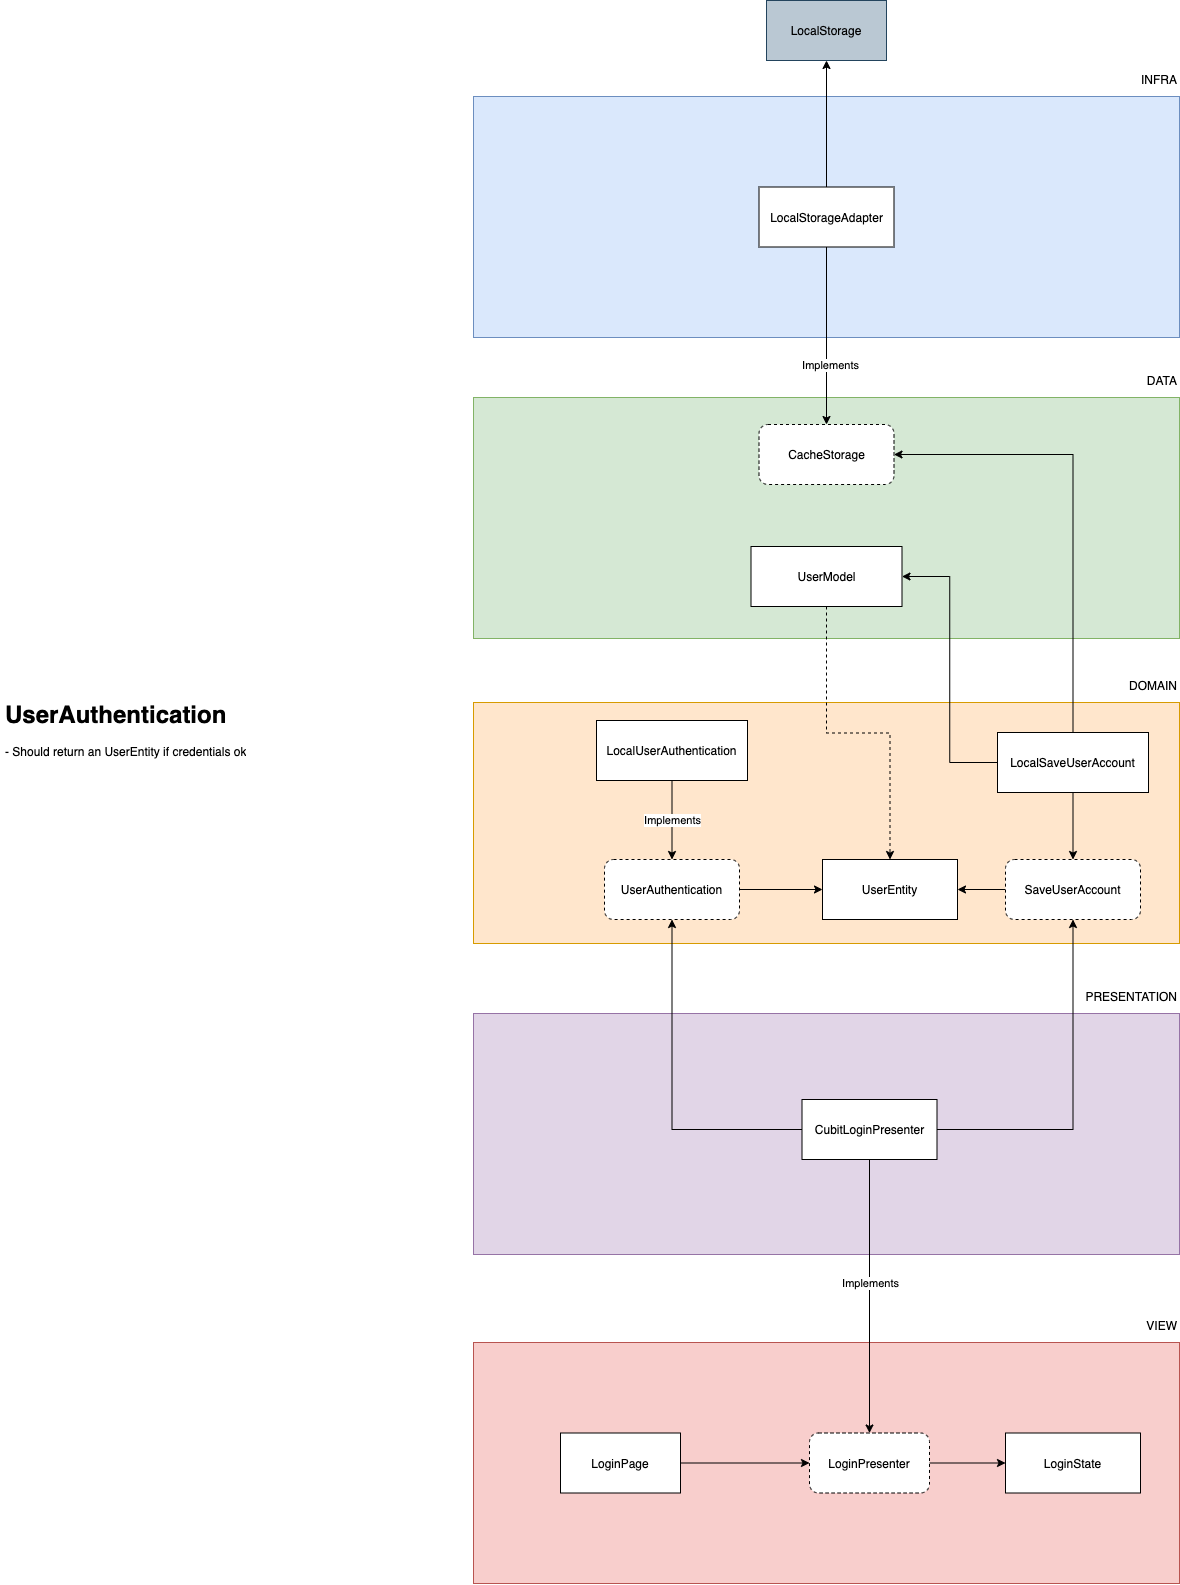

The diagram above was exported from draw.io. Its source (the exported page's mxGraphModel, read from the mxfile embedded in the PNG):
<mxGraphModel dx="2388" dy="912" grid="0" gridSize="10" guides="1" tooltips="1" connect="1" arrows="1" fold="1" page="0" pageScale="1" pageWidth="827" pageHeight="1169" math="0" shadow="0">
  <root>
    <mxCell id="0" />
    <mxCell id="1" parent="0" />
    <mxCell id="DZlAyd2fSGI77HxF58TS-2" value="" style="rounded=0;whiteSpace=wrap;html=1;fillColor=#dae8fc;strokeColor=#6c8ebf;" vertex="1" parent="1">
      <mxGeometry x="-761" y="42" width="706" height="241" as="geometry" />
    </mxCell>
    <mxCell id="DZlAyd2fSGI77HxF58TS-3" value="INFRA" style="text;html=1;strokeColor=none;fillColor=none;align=right;verticalAlign=middle;whiteSpace=wrap;rounded=0;" vertex="1" parent="1">
      <mxGeometry x="-157" y="10" width="102" height="30" as="geometry" />
    </mxCell>
    <mxCell id="DZlAyd2fSGI77HxF58TS-4" value="" style="rounded=0;whiteSpace=wrap;html=1;fillColor=#d5e8d4;strokeColor=#82b366;" vertex="1" parent="1">
      <mxGeometry x="-761" y="343" width="706" height="241" as="geometry" />
    </mxCell>
    <mxCell id="DZlAyd2fSGI77HxF58TS-5" value="DATA" style="text;html=1;strokeColor=none;fillColor=none;align=right;verticalAlign=middle;whiteSpace=wrap;rounded=0;" vertex="1" parent="1">
      <mxGeometry x="-157" y="311" width="102" height="30" as="geometry" />
    </mxCell>
    <mxCell id="DZlAyd2fSGI77HxF58TS-6" value="" style="rounded=0;whiteSpace=wrap;html=1;fillColor=#ffe6cc;strokeColor=#d79b00;" vertex="1" parent="1">
      <mxGeometry x="-761" y="648" width="706" height="241" as="geometry" />
    </mxCell>
    <mxCell id="DZlAyd2fSGI77HxF58TS-7" value="DOMAIN" style="text;html=1;strokeColor=none;fillColor=none;align=right;verticalAlign=middle;whiteSpace=wrap;rounded=0;" vertex="1" parent="1">
      <mxGeometry x="-157" y="616" width="102" height="30" as="geometry" />
    </mxCell>
    <mxCell id="DZlAyd2fSGI77HxF58TS-8" value="" style="rounded=0;whiteSpace=wrap;html=1;fillColor=#e1d5e7;strokeColor=#9673a6;" vertex="1" parent="1">
      <mxGeometry x="-761" y="959" width="706" height="241" as="geometry" />
    </mxCell>
    <mxCell id="DZlAyd2fSGI77HxF58TS-9" value="PRESENTATION" style="text;html=1;strokeColor=none;fillColor=none;align=right;verticalAlign=middle;whiteSpace=wrap;rounded=0;" vertex="1" parent="1">
      <mxGeometry x="-157" y="927" width="102" height="30" as="geometry" />
    </mxCell>
    <mxCell id="usKLv57bTJQ6nH6oK_5D-3" value="" style="rounded=0;whiteSpace=wrap;html=1;fillColor=#f8cecc;strokeColor=#b85450;" vertex="1" parent="1">
      <mxGeometry x="-761" y="1288" width="706" height="241" as="geometry" />
    </mxCell>
    <mxCell id="usKLv57bTJQ6nH6oK_5D-4" value="VIEW" style="text;html=1;strokeColor=none;fillColor=none;align=right;verticalAlign=middle;whiteSpace=wrap;rounded=0;" vertex="1" parent="1">
      <mxGeometry x="-157" y="1256" width="102" height="30" as="geometry" />
    </mxCell>
    <mxCell id="usKLv57bTJQ6nH6oK_5D-7" style="edgeStyle=orthogonalEdgeStyle;rounded=0;orthogonalLoop=1;jettySize=auto;html=1;entryX=0;entryY=0.5;entryDx=0;entryDy=0;" edge="1" parent="1" source="usKLv57bTJQ6nH6oK_5D-5" target="usKLv57bTJQ6nH6oK_5D-2">
      <mxGeometry relative="1" as="geometry" />
    </mxCell>
    <mxCell id="usKLv57bTJQ6nH6oK_5D-5" value="LoginPage" style="rounded=0;whiteSpace=wrap;html=1;fillColor=default;align=center;" vertex="1" parent="1">
      <mxGeometry x="-674" y="1378.5" width="120" height="60" as="geometry" />
    </mxCell>
    <mxCell id="usKLv57bTJQ6nH6oK_5D-12" style="edgeStyle=orthogonalEdgeStyle;rounded=0;orthogonalLoop=1;jettySize=auto;html=1;entryX=0;entryY=0.5;entryDx=0;entryDy=0;" edge="1" parent="1" source="usKLv57bTJQ6nH6oK_5D-2" target="usKLv57bTJQ6nH6oK_5D-11">
      <mxGeometry relative="1" as="geometry" />
    </mxCell>
    <mxCell id="usKLv57bTJQ6nH6oK_5D-2" value="LoginPresenter" style="rounded=1;whiteSpace=wrap;html=1;fillColor=default;align=center;dashed=1;" vertex="1" parent="1">
      <mxGeometry x="-425" y="1378.5" width="120" height="60" as="geometry" />
    </mxCell>
    <mxCell id="usKLv57bTJQ6nH6oK_5D-9" style="edgeStyle=orthogonalEdgeStyle;rounded=0;orthogonalLoop=1;jettySize=auto;html=1;entryX=0.5;entryY=0;entryDx=0;entryDy=0;" edge="1" parent="1" source="usKLv57bTJQ6nH6oK_5D-8" target="usKLv57bTJQ6nH6oK_5D-2">
      <mxGeometry relative="1" as="geometry" />
    </mxCell>
    <mxCell id="usKLv57bTJQ6nH6oK_5D-10" value="Implements" style="edgeLabel;html=1;align=center;verticalAlign=middle;resizable=0;points=[];" vertex="1" connectable="0" parent="usKLv57bTJQ6nH6oK_5D-9">
      <mxGeometry x="-0.0971" y="1" relative="1" as="geometry">
        <mxPoint as="offset" />
      </mxGeometry>
    </mxCell>
    <mxCell id="usKLv57bTJQ6nH6oK_5D-15" style="edgeStyle=orthogonalEdgeStyle;rounded=0;orthogonalLoop=1;jettySize=auto;html=1;entryX=0.5;entryY=1;entryDx=0;entryDy=0;" edge="1" parent="1" source="usKLv57bTJQ6nH6oK_5D-8" target="usKLv57bTJQ6nH6oK_5D-13">
      <mxGeometry relative="1" as="geometry" />
    </mxCell>
    <mxCell id="lgtqhRZOvc3toJ-DvDSJ-4" style="edgeStyle=orthogonalEdgeStyle;rounded=0;orthogonalLoop=1;jettySize=auto;html=1;" edge="1" parent="1" source="usKLv57bTJQ6nH6oK_5D-8" target="lgtqhRZOvc3toJ-DvDSJ-3">
      <mxGeometry relative="1" as="geometry" />
    </mxCell>
    <mxCell id="usKLv57bTJQ6nH6oK_5D-8" value="CubitLoginPresenter" style="rounded=0;whiteSpace=wrap;html=1;fillColor=default;align=center;" vertex="1" parent="1">
      <mxGeometry x="-432.5" y="1045" width="135" height="60" as="geometry" />
    </mxCell>
    <mxCell id="usKLv57bTJQ6nH6oK_5D-11" value="LoginState" style="rounded=0;whiteSpace=wrap;html=1;fillColor=default;align=center;" vertex="1" parent="1">
      <mxGeometry x="-229" y="1378.5" width="135" height="60" as="geometry" />
    </mxCell>
    <mxCell id="usKLv57bTJQ6nH6oK_5D-21" style="edgeStyle=orthogonalEdgeStyle;rounded=0;orthogonalLoop=1;jettySize=auto;html=1;entryX=0;entryY=0.5;entryDx=0;entryDy=0;" edge="1" parent="1" source="usKLv57bTJQ6nH6oK_5D-13" target="usKLv57bTJQ6nH6oK_5D-18">
      <mxGeometry relative="1" as="geometry" />
    </mxCell>
    <mxCell id="usKLv57bTJQ6nH6oK_5D-13" value="UserAuthentication" style="rounded=1;whiteSpace=wrap;html=1;fillColor=default;align=center;dashed=1;" vertex="1" parent="1">
      <mxGeometry x="-630" y="805" width="135" height="60" as="geometry" />
    </mxCell>
    <mxCell id="usKLv57bTJQ6nH6oK_5D-16" style="edgeStyle=orthogonalEdgeStyle;rounded=0;orthogonalLoop=1;jettySize=auto;html=1;entryX=0.5;entryY=0;entryDx=0;entryDy=0;exitX=0.5;exitY=1;exitDx=0;exitDy=0;" edge="1" parent="1" source="usKLv57bTJQ6nH6oK_5D-14" target="usKLv57bTJQ6nH6oK_5D-13">
      <mxGeometry relative="1" as="geometry" />
    </mxCell>
    <mxCell id="lgtqhRZOvc3toJ-DvDSJ-1" value="Implements" style="edgeLabel;html=1;align=center;verticalAlign=middle;resizable=0;points=[];" vertex="1" connectable="0" parent="usKLv57bTJQ6nH6oK_5D-16">
      <mxGeometry x="-0.4108" relative="1" as="geometry">
        <mxPoint y="16" as="offset" />
      </mxGeometry>
    </mxCell>
    <mxCell id="usKLv57bTJQ6nH6oK_5D-14" value="LocalUserAuthentication" style="rounded=0;whiteSpace=wrap;html=1;fillColor=default;align=center;" vertex="1" parent="1">
      <mxGeometry x="-638" y="666" width="151" height="60" as="geometry" />
    </mxCell>
    <mxCell id="usKLv57bTJQ6nH6oK_5D-18" value="UserEntity" style="rounded=0;whiteSpace=wrap;html=1;fillColor=default;align=center;" vertex="1" parent="1">
      <mxGeometry x="-412" y="805" width="135" height="60" as="geometry" />
    </mxCell>
    <mxCell id="usKLv57bTJQ6nH6oK_5D-20" value="CacheStorage" style="rounded=1;whiteSpace=wrap;html=1;fillColor=default;align=center;dashed=1;" vertex="1" parent="1">
      <mxGeometry x="-475.5" y="370" width="135" height="60" as="geometry" />
    </mxCell>
    <mxCell id="usKLv57bTJQ6nH6oK_5D-24" style="edgeStyle=orthogonalEdgeStyle;rounded=0;orthogonalLoop=1;jettySize=auto;html=1;entryX=0.5;entryY=0;entryDx=0;entryDy=0;" edge="1" parent="1" source="usKLv57bTJQ6nH6oK_5D-23" target="usKLv57bTJQ6nH6oK_5D-20">
      <mxGeometry relative="1" as="geometry" />
    </mxCell>
    <mxCell id="usKLv57bTJQ6nH6oK_5D-25" value="Implements" style="edgeLabel;html=1;align=center;verticalAlign=middle;resizable=0;points=[];" vertex="1" connectable="0" parent="usKLv57bTJQ6nH6oK_5D-24">
      <mxGeometry x="0.0162" y="2" relative="1" as="geometry">
        <mxPoint x="2" y="28" as="offset" />
      </mxGeometry>
    </mxCell>
    <mxCell id="usKLv57bTJQ6nH6oK_5D-27" style="edgeStyle=orthogonalEdgeStyle;rounded=0;orthogonalLoop=1;jettySize=auto;html=1;entryX=0.5;entryY=1;entryDx=0;entryDy=0;" edge="1" parent="1" source="usKLv57bTJQ6nH6oK_5D-23" target="usKLv57bTJQ6nH6oK_5D-26">
      <mxGeometry relative="1" as="geometry" />
    </mxCell>
    <mxCell id="usKLv57bTJQ6nH6oK_5D-23" value="LocalStorageAdapter" style="rounded=0;whiteSpace=wrap;html=1;fillColor=default;align=center;" vertex="1" parent="1">
      <mxGeometry x="-475.5" y="132.5" width="135" height="60" as="geometry" />
    </mxCell>
    <mxCell id="usKLv57bTJQ6nH6oK_5D-26" value="LocalStorage" style="rounded=0;whiteSpace=wrap;html=1;fillColor=#bac8d3;align=center;strokeColor=#23445d;" vertex="1" parent="1">
      <mxGeometry x="-468" y="-54" width="120" height="60" as="geometry" />
    </mxCell>
    <mxCell id="usKLv57bTJQ6nH6oK_5D-33" style="edgeStyle=orthogonalEdgeStyle;rounded=0;orthogonalLoop=1;jettySize=auto;html=1;entryX=0.5;entryY=0;entryDx=0;entryDy=0;dashed=1;" edge="1" parent="1" source="usKLv57bTJQ6nH6oK_5D-31" target="usKLv57bTJQ6nH6oK_5D-18">
      <mxGeometry relative="1" as="geometry" />
    </mxCell>
    <mxCell id="usKLv57bTJQ6nH6oK_5D-31" value="UserModel" style="rounded=0;whiteSpace=wrap;html=1;fillColor=default;align=center;" vertex="1" parent="1">
      <mxGeometry x="-483.5" y="492" width="151" height="60" as="geometry" />
    </mxCell>
    <mxCell id="lgtqhRZOvc3toJ-DvDSJ-13" style="edgeStyle=orthogonalEdgeStyle;rounded=0;orthogonalLoop=1;jettySize=auto;html=1;entryX=1;entryY=0.5;entryDx=0;entryDy=0;" edge="1" parent="1" source="lgtqhRZOvc3toJ-DvDSJ-3" target="usKLv57bTJQ6nH6oK_5D-18">
      <mxGeometry relative="1" as="geometry" />
    </mxCell>
    <mxCell id="lgtqhRZOvc3toJ-DvDSJ-3" value="SaveUserAccount" style="rounded=1;whiteSpace=wrap;html=1;fillColor=default;align=center;dashed=1;" vertex="1" parent="1">
      <mxGeometry x="-229" y="805" width="135" height="60" as="geometry" />
    </mxCell>
    <mxCell id="lgtqhRZOvc3toJ-DvDSJ-7" style="edgeStyle=orthogonalEdgeStyle;rounded=0;orthogonalLoop=1;jettySize=auto;html=1;entryX=0.5;entryY=0;entryDx=0;entryDy=0;" edge="1" parent="1" source="lgtqhRZOvc3toJ-DvDSJ-6" target="lgtqhRZOvc3toJ-DvDSJ-3">
      <mxGeometry relative="1" as="geometry" />
    </mxCell>
    <mxCell id="lgtqhRZOvc3toJ-DvDSJ-8" style="edgeStyle=orthogonalEdgeStyle;rounded=0;orthogonalLoop=1;jettySize=auto;html=1;entryX=1;entryY=0.5;entryDx=0;entryDy=0;" edge="1" parent="1" source="lgtqhRZOvc3toJ-DvDSJ-6" target="usKLv57bTJQ6nH6oK_5D-31">
      <mxGeometry relative="1" as="geometry" />
    </mxCell>
    <mxCell id="lgtqhRZOvc3toJ-DvDSJ-9" style="edgeStyle=orthogonalEdgeStyle;rounded=0;orthogonalLoop=1;jettySize=auto;html=1;exitX=0.5;exitY=0;exitDx=0;exitDy=0;entryX=1;entryY=0.5;entryDx=0;entryDy=0;" edge="1" parent="1" source="lgtqhRZOvc3toJ-DvDSJ-6" target="usKLv57bTJQ6nH6oK_5D-20">
      <mxGeometry relative="1" as="geometry" />
    </mxCell>
    <mxCell id="lgtqhRZOvc3toJ-DvDSJ-6" value="LocalSaveUserAccount" style="rounded=0;whiteSpace=wrap;html=1;fillColor=default;align=center;" vertex="1" parent="1">
      <mxGeometry x="-237" y="678" width="151" height="60" as="geometry" />
    </mxCell>
    <mxCell id="WcZQWi1esJ44ldyCHqnD-1" value="&lt;h1&gt;UserAuthentication&lt;/h1&gt;&lt;p&gt;- Should return an UserEntity if credentials ok&lt;/p&gt;" style="text;html=1;strokeColor=none;fillColor=none;spacing=5;spacingTop=-20;whiteSpace=wrap;overflow=hidden;rounded=0;dashed=1;align=left;" vertex="1" parent="1">
      <mxGeometry x="-1234" y="641" width="377" height="208" as="geometry" />
    </mxCell>
  </root>
</mxGraphModel>